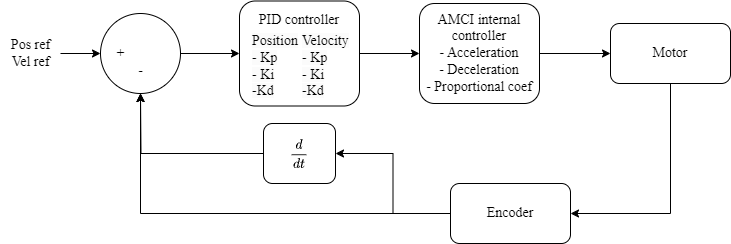

The diagram above was exported from draw.io. Its source (the exported page's mxGraphModel, read from the mxfile embedded in the PNG):
<mxGraphModel dx="875" dy="451" grid="1" gridSize="10" guides="1" tooltips="1" connect="1" arrows="1" fold="1" page="1" pageScale="1" pageWidth="827" pageHeight="1169" math="1" shadow="0">
  <root>
    <mxCell id="0" />
    <mxCell id="1" parent="0" />
    <mxCell id="ttalXLMsE5dS7LcL--2t-4" value="" style="edgeStyle=orthogonalEdgeStyle;rounded=0;orthogonalLoop=1;jettySize=auto;html=1;fontFamily=Computer Modern;fontSource=https%3A%2F%2Ffonts.googleapis.com%2Fcss%3Ffamily%3DComputer%2BModern;fontSize=14;" parent="1" source="ttalXLMsE5dS7LcL--2t-1" target="ttalXLMsE5dS7LcL--2t-3" edge="1">
      <mxGeometry relative="1" as="geometry" />
    </mxCell>
    <mxCell id="ttalXLMsE5dS7LcL--2t-1" value="AMCI internal controller&lt;br style=&quot;font-size: 14px;&quot;&gt;- Acceleration&lt;br style=&quot;font-size: 14px;&quot;&gt;- Deceleration&lt;br style=&quot;font-size: 14px;&quot;&gt;- Proportional coef" style="rounded=1;whiteSpace=wrap;html=1;fontFamily=Computer Modern;fontSource=https%3A%2F%2Ffonts.googleapis.com%2Fcss%3Ffamily%3DComputer%2BModern;fontSize=14;" parent="1" vertex="1">
      <mxGeometry x="529" y="190" width="120" height="100" as="geometry" />
    </mxCell>
    <mxCell id="ttalXLMsE5dS7LcL--2t-9" style="edgeStyle=orthogonalEdgeStyle;rounded=0;orthogonalLoop=1;jettySize=auto;html=1;exitX=0.5;exitY=1;exitDx=0;exitDy=0;entryX=1;entryY=0.5;entryDx=0;entryDy=0;fontFamily=Computer Modern;fontSource=https%3A%2F%2Ffonts.googleapis.com%2Fcss%3Ffamily%3DComputer%2BModern;fontSize=14;" parent="1" source="ttalXLMsE5dS7LcL--2t-3" target="ttalXLMsE5dS7LcL--2t-11" edge="1">
      <mxGeometry relative="1" as="geometry">
        <Array as="points">
          <mxPoint x="780" y="400" />
        </Array>
      </mxGeometry>
    </mxCell>
    <mxCell id="ttalXLMsE5dS7LcL--2t-3" value="Motor" style="whiteSpace=wrap;html=1;rounded=1;fontFamily=Computer Modern;fontSource=https%3A%2F%2Ffonts.googleapis.com%2Fcss%3Ffamily%3DComputer%2BModern;fontSize=14;" parent="1" vertex="1">
      <mxGeometry x="720" y="210" width="120" height="60" as="geometry" />
    </mxCell>
    <mxCell id="ttalXLMsE5dS7LcL--2t-14" value="" style="edgeStyle=orthogonalEdgeStyle;rounded=0;orthogonalLoop=1;jettySize=auto;html=1;entryX=0;entryY=0.5;entryDx=0;entryDy=0;fontFamily=Computer Modern;fontSource=https%3A%2F%2Ffonts.googleapis.com%2Fcss%3Ffamily%3DComputer%2BModern;fontSize=14;" parent="1" source="ttalXLMsE5dS7LcL--2t-6" target="ttalXLMsE5dS7LcL--2t-13" edge="1">
      <mxGeometry relative="1" as="geometry">
        <mxPoint x="320" y="260" as="targetPoint" />
      </mxGeometry>
    </mxCell>
    <mxCell id="ttalXLMsE5dS7LcL--2t-6" value="" style="ellipse;whiteSpace=wrap;html=1;rounded=1;fontFamily=Computer Modern;fontSource=https%3A%2F%2Ffonts.googleapis.com%2Fcss%3Ffamily%3DComputer%2BModern;fontSize=14;" parent="1" vertex="1">
      <mxGeometry x="210" y="200" width="80" height="80" as="geometry" />
    </mxCell>
    <mxCell id="ttalXLMsE5dS7LcL--2t-22" value="" style="edgeStyle=orthogonalEdgeStyle;rounded=0;orthogonalLoop=1;jettySize=auto;html=1;fontFamily=Computer Modern;fontSource=https%3A%2F%2Ffonts.googleapis.com%2Fcss%3Ffamily%3DComputer%2BModern;fontSize=14;" parent="1" source="ttalXLMsE5dS7LcL--2t-11" target="ttalXLMsE5dS7LcL--2t-21" edge="1">
      <mxGeometry relative="1" as="geometry" />
    </mxCell>
    <mxCell id="ttalXLMsE5dS7LcL--2t-32" style="edgeStyle=orthogonalEdgeStyle;rounded=0;orthogonalLoop=1;jettySize=auto;html=1;exitX=0;exitY=0.5;exitDx=0;exitDy=0;entryX=0.5;entryY=1;entryDx=0;entryDy=0;fontFamily=Computer Modern;fontSource=https%3A%2F%2Ffonts.googleapis.com%2Fcss%3Ffamily%3DComputer%2BModern;fontSize=14;" parent="1" source="ttalXLMsE5dS7LcL--2t-11" target="ttalXLMsE5dS7LcL--2t-6" edge="1">
      <mxGeometry relative="1" as="geometry">
        <mxPoint x="280" y="350" as="targetPoint" />
        <Array as="points">
          <mxPoint x="560" y="400" />
          <mxPoint x="250" y="400" />
        </Array>
      </mxGeometry>
    </mxCell>
    <mxCell id="ttalXLMsE5dS7LcL--2t-11" value="Encoder" style="whiteSpace=wrap;html=1;rounded=1;fontFamily=Computer Modern;fontSource=https%3A%2F%2Ffonts.googleapis.com%2Fcss%3Ffamily%3DComputer%2BModern;fontSize=14;" parent="1" vertex="1">
      <mxGeometry x="560" y="370" width="120" height="60" as="geometry" />
    </mxCell>
    <mxCell id="ttalXLMsE5dS7LcL--2t-18" style="edgeStyle=orthogonalEdgeStyle;rounded=0;orthogonalLoop=1;jettySize=auto;html=1;exitX=1;exitY=0.5;exitDx=0;exitDy=0;entryX=0;entryY=0.5;entryDx=0;entryDy=0;fontFamily=Computer Modern;fontSource=https%3A%2F%2Ffonts.googleapis.com%2Fcss%3Ffamily%3DComputer%2BModern;fontSize=14;" parent="1" source="ttalXLMsE5dS7LcL--2t-13" target="ttalXLMsE5dS7LcL--2t-1" edge="1">
      <mxGeometry relative="1" as="geometry" />
    </mxCell>
    <mxCell id="ttalXLMsE5dS7LcL--2t-13" value="PID controller&lt;br style=&quot;font-size: 14px;&quot;&gt;&lt;br style=&quot;font-size: 14px;&quot;&gt;&lt;br style=&quot;font-size: 14px;&quot;&gt;&lt;br style=&quot;font-size: 14px;&quot;&gt;&lt;br style=&quot;font-size: 14px;&quot;&gt;" style="whiteSpace=wrap;html=1;rounded=1;fontFamily=Computer Modern;fontSource=https%3A%2F%2Ffonts.googleapis.com%2Fcss%3Ffamily%3DComputer%2BModern;fontSize=14;" parent="1" vertex="1">
      <mxGeometry x="349" y="187.5" width="120" height="105" as="geometry" />
    </mxCell>
    <mxCell id="ttalXLMsE5dS7LcL--2t-15" value="&lt;span style=&quot;color: rgb(0, 0, 0); font-size: 14px; font-style: normal; font-variant-ligatures: normal; font-variant-caps: normal; font-weight: 400; letter-spacing: normal; orphans: 2; text-align: center; text-indent: 0px; text-transform: none; widows: 2; word-spacing: 0px; -webkit-text-stroke-width: 0px; background-color: rgb(251, 251, 251); text-decoration-thickness: initial; text-decoration-style: initial; text-decoration-color: initial; float: none; display: inline !important;&quot;&gt;Position&lt;br style=&quot;font-size: 14px;&quot;&gt;- Kp&lt;/span&gt;&lt;br style=&quot;border-color: var(--border-color); color: rgb(0, 0, 0); font-size: 14px; font-style: normal; font-variant-ligatures: normal; font-variant-caps: normal; font-weight: 400; letter-spacing: normal; orphans: 2; text-align: center; text-indent: 0px; text-transform: none; widows: 2; word-spacing: 0px; -webkit-text-stroke-width: 0px; background-color: rgb(251, 251, 251); text-decoration-thickness: initial; text-decoration-style: initial; text-decoration-color: initial;&quot;&gt;&lt;span style=&quot;color: rgb(0, 0, 0); font-size: 14px; font-style: normal; font-variant-ligatures: normal; font-variant-caps: normal; font-weight: 400; letter-spacing: normal; orphans: 2; text-align: center; text-indent: 0px; text-transform: none; widows: 2; word-spacing: 0px; -webkit-text-stroke-width: 0px; background-color: rgb(251, 251, 251); text-decoration-thickness: initial; text-decoration-style: initial; text-decoration-color: initial; float: none; display: inline !important;&quot;&gt;- Ki&lt;/span&gt;&lt;br style=&quot;border-color: var(--border-color); color: rgb(0, 0, 0); font-size: 14px; font-style: normal; font-variant-ligatures: normal; font-variant-caps: normal; font-weight: 400; letter-spacing: normal; orphans: 2; text-align: center; text-indent: 0px; text-transform: none; widows: 2; word-spacing: 0px; -webkit-text-stroke-width: 0px; background-color: rgb(251, 251, 251); text-decoration-thickness: initial; text-decoration-style: initial; text-decoration-color: initial;&quot;&gt;&lt;span style=&quot;color: rgb(0, 0, 0); font-size: 14px; font-style: normal; font-variant-ligatures: normal; font-variant-caps: normal; font-weight: 400; letter-spacing: normal; orphans: 2; text-align: center; text-indent: 0px; text-transform: none; widows: 2; word-spacing: 0px; -webkit-text-stroke-width: 0px; background-color: rgb(251, 251, 251); text-decoration-thickness: initial; text-decoration-style: initial; text-decoration-color: initial; float: none; display: inline !important;&quot;&gt;-Kd&lt;/span&gt;" style="text;whiteSpace=wrap;html=1;fontFamily=Computer Modern;fontSource=https%3A%2F%2Ffonts.googleapis.com%2Fcss%3Ffamily%3DComputer%2BModern;fontSize=14;" parent="1" vertex="1">
      <mxGeometry x="360" y="213" width="60" height="70" as="geometry" />
    </mxCell>
    <mxCell id="ttalXLMsE5dS7LcL--2t-16" value="&lt;span style=&quot;color: rgb(0, 0, 0); font-size: 14px; font-style: normal; font-variant-ligatures: normal; font-variant-caps: normal; font-weight: 400; letter-spacing: normal; orphans: 2; text-align: center; text-indent: 0px; text-transform: none; widows: 2; word-spacing: 0px; -webkit-text-stroke-width: 0px; background-color: rgb(251, 251, 251); text-decoration-thickness: initial; text-decoration-style: initial; text-decoration-color: initial; float: none; display: inline !important;&quot;&gt;Velocity&lt;br style=&quot;font-size: 14px;&quot;&gt;- Kp&lt;/span&gt;&lt;br style=&quot;border-color: var(--border-color); color: rgb(0, 0, 0); font-size: 14px; font-style: normal; font-variant-ligatures: normal; font-variant-caps: normal; font-weight: 400; letter-spacing: normal; orphans: 2; text-align: center; text-indent: 0px; text-transform: none; widows: 2; word-spacing: 0px; -webkit-text-stroke-width: 0px; background-color: rgb(251, 251, 251); text-decoration-thickness: initial; text-decoration-style: initial; text-decoration-color: initial;&quot;&gt;&lt;span style=&quot;color: rgb(0, 0, 0); font-size: 14px; font-style: normal; font-variant-ligatures: normal; font-variant-caps: normal; font-weight: 400; letter-spacing: normal; orphans: 2; text-align: center; text-indent: 0px; text-transform: none; widows: 2; word-spacing: 0px; -webkit-text-stroke-width: 0px; background-color: rgb(251, 251, 251); text-decoration-thickness: initial; text-decoration-style: initial; text-decoration-color: initial; float: none; display: inline !important;&quot;&gt;- Ki&lt;/span&gt;&lt;br style=&quot;border-color: var(--border-color); color: rgb(0, 0, 0); font-size: 14px; font-style: normal; font-variant-ligatures: normal; font-variant-caps: normal; font-weight: 400; letter-spacing: normal; orphans: 2; text-align: center; text-indent: 0px; text-transform: none; widows: 2; word-spacing: 0px; -webkit-text-stroke-width: 0px; background-color: rgb(251, 251, 251); text-decoration-thickness: initial; text-decoration-style: initial; text-decoration-color: initial;&quot;&gt;&lt;span style=&quot;color: rgb(0, 0, 0); font-size: 14px; font-style: normal; font-variant-ligatures: normal; font-variant-caps: normal; font-weight: 400; letter-spacing: normal; orphans: 2; text-align: center; text-indent: 0px; text-transform: none; widows: 2; word-spacing: 0px; -webkit-text-stroke-width: 0px; background-color: rgb(251, 251, 251); text-decoration-thickness: initial; text-decoration-style: initial; text-decoration-color: initial; float: none; display: inline !important;&quot;&gt;-Kd&lt;/span&gt;" style="text;whiteSpace=wrap;html=1;fontFamily=Computer Modern;fontSource=https%3A%2F%2Ffonts.googleapis.com%2Fcss%3Ffamily%3DComputer%2BModern;fontSize=14;" parent="1" vertex="1">
      <mxGeometry x="410" y="213" width="48" height="70" as="geometry" />
    </mxCell>
    <mxCell id="ttalXLMsE5dS7LcL--2t-37" value="" style="edgeStyle=orthogonalEdgeStyle;rounded=0;orthogonalLoop=1;jettySize=auto;html=1;entryX=0;entryY=0.5;entryDx=0;entryDy=0;fontFamily=Computer Modern;fontSource=https%3A%2F%2Ffonts.googleapis.com%2Fcss%3Ffamily%3DComputer%2BModern;fontSize=14;" parent="1" source="ttalXLMsE5dS7LcL--2t-19" target="ttalXLMsE5dS7LcL--2t-6" edge="1">
      <mxGeometry relative="1" as="geometry">
        <mxPoint x="193" y="190" as="targetPoint" />
      </mxGeometry>
    </mxCell>
    <mxCell id="ttalXLMsE5dS7LcL--2t-19" value="Pos ref&lt;br style=&quot;font-size: 14px;&quot;&gt;Vel ref" style="text;html=1;align=center;verticalAlign=middle;resizable=0;points=[];autosize=1;strokeColor=none;fillColor=none;fontFamily=Computer Modern;fontSource=https%3A%2F%2Ffonts.googleapis.com%2Fcss%3Ffamily%3DComputer%2BModern;fontSize=14;" parent="1" vertex="1">
      <mxGeometry x="110" y="215" width="60" height="50" as="geometry" />
    </mxCell>
    <mxCell id="ttalXLMsE5dS7LcL--2t-31" value="" style="edgeStyle=orthogonalEdgeStyle;rounded=0;orthogonalLoop=1;jettySize=auto;html=1;fontFamily=Computer Modern;fontSource=https%3A%2F%2Ffonts.googleapis.com%2Fcss%3Ffamily%3DComputer%2BModern;fontSize=14;" parent="1" source="ttalXLMsE5dS7LcL--2t-21" edge="1">
      <mxGeometry relative="1" as="geometry">
        <mxPoint x="250" y="280" as="targetPoint" />
      </mxGeometry>
    </mxCell>
    <mxCell id="ttalXLMsE5dS7LcL--2t-21" value="$$ \frac{d}{dt} $$" style="whiteSpace=wrap;html=1;rounded=1;fontFamily=Computer Modern;fontSource=https%3A%2F%2Ffonts.googleapis.com%2Fcss%3Ffamily%3DComputer%2BModern;fontSize=14;" parent="1" vertex="1">
      <mxGeometry x="373" y="310" width="72" height="60" as="geometry" />
    </mxCell>
    <mxCell id="ttalXLMsE5dS7LcL--2t-25" value="+" style="text;html=1;align=center;verticalAlign=middle;resizable=0;points=[];autosize=1;strokeColor=none;fillColor=none;fontSize=14;fontFamily=Computer Modern;fontSource=https%3A%2F%2Ffonts.googleapis.com%2Fcss%3Ffamily%3DComputer%2BModern;" parent="1" vertex="1">
      <mxGeometry x="215" y="225" width="30" height="30" as="geometry" />
    </mxCell>
    <mxCell id="ttalXLMsE5dS7LcL--2t-26" value="-" style="text;html=1;align=center;verticalAlign=middle;resizable=0;points=[];autosize=1;strokeColor=none;fillColor=none;fontSize=14;fontFamily=Computer Modern;fontSource=https%3A%2F%2Ffonts.googleapis.com%2Fcss%3Ffamily%3DComputer%2BModern;" parent="1" vertex="1">
      <mxGeometry x="235" y="243" width="30" height="30" as="geometry" />
    </mxCell>
    <mxCell id="ttalXLMsE5dS7LcL--2t-35" style="edgeStyle=orthogonalEdgeStyle;rounded=0;orthogonalLoop=1;jettySize=auto;html=1;exitX=0.5;exitY=0;exitDx=0;exitDy=0;entryX=0.5;entryY=1;entryDx=0;entryDy=0;fontFamily=Computer Modern;fontSource=https%3A%2F%2Ffonts.googleapis.com%2Fcss%3Ffamily%3DComputer%2BModern;fontSize=14;" parent="1" target="ttalXLMsE5dS7LcL--2t-6" edge="1">
      <mxGeometry relative="1" as="geometry">
        <mxPoint x="250" y="310" as="sourcePoint" />
      </mxGeometry>
    </mxCell>
  </root>
</mxGraphModel>